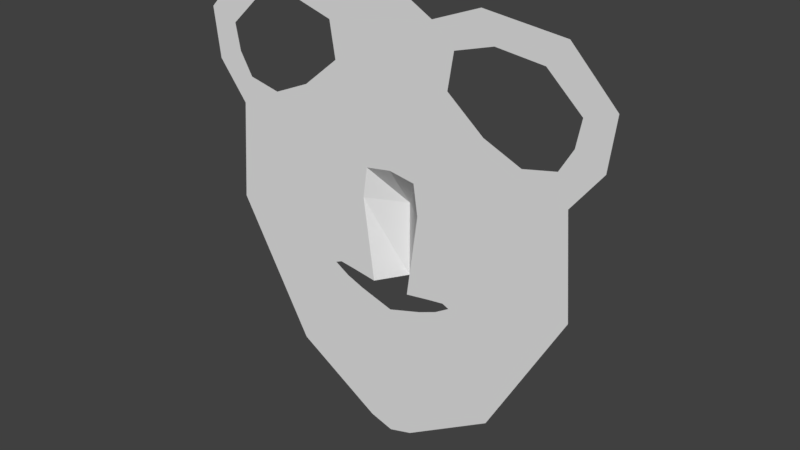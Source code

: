 # Source: jim.blender.blend  (saved by Blender 2.78.0; exported with 4.5.12 LTS)
import bpy
from mathutils import Matrix  # noqa: F401  (used for matrix-valued properties, if any)

bpy.ops.wm.read_factory_settings(use_empty=True)
scene = bpy.context.scene
scene.name = 'Scene'

# ---- collections
col_collection_4 = bpy.data.collections.new('Collection 4'); scene.collection.children.link(col_collection_4)

# ---- world
world_world = bpy.data.worlds.new('World'); scene.world = world_world
world_world.color = (0.05088, 0.05088, 0.05088)
world_world.use_sun_shadow = False
world_world.sun_shadow_jitter_overblur = 0.0
world_world.cycles.sampling_method = 'MANUAL'

# ---- meshes
me_plane_000 = bpy.data.meshes.new('Plane.000')
me_plane_000.from_pydata([(0.0, 0.5232, 9.982e-08)], [], [])
me_plane_000.use_remesh_preserve_volume = False
me_plane_000.use_remesh_preserve_attributes = False
me_plane_000.use_mirror_vertex_groups = False
me_plane_000.update()
me_plane_005 = bpy.data.meshes.new('Plane.005')
me_plane_005.from_pydata([(0.1374, -0.7315, -7.637e-09), (0.2172, -0.1564, 3.767e-08), (0.0, -0.7225, -0.1947), (0.0, -0.1996, -0.1947), (0.3118, -0.7041, -5.715e-09), (0.3771, -0.0584, 4.71e-08), (0.4223, -0.6891, -5.318e-09), (0.5987, -0.408, 1.637e-08), (0.469, -0.7094, -7.774e-09), (0.6706, -0.6788, -7.56e-09), (0.3667, -0.7721, -1.292e-08), (0.4791, -0.8787, -2.621e-08), (0.2381, -0.8233, -1.756e-08), (0.2828, -0.9427, -3.201e-08), (0.984, -0.6823, -7.431e-09), (0.6968, -1.196, -5.507e-08), (0.0, -0.8961, -2.416e-08), (0.0, -1.052, -4.192e-08), (0.1861, 0.0573, 5.704e-08), (0.0, 0.08786, -4.06e-09), (0.3519, -0.03482, 4.924e-08), (0.4387, -0.02217, 5.03e-08), (0.1893, 0.1693, 6.719e-08), (0.0, 0.1998, 6.09e-09), (0.3551, 0.07716, 5.939e-08), (0.1893, 0.1693, 6.719e-08), (0.0, 0.1998, 6.09e-09), (0.3551, 0.07716, 5.939e-08), (0.1048, 0.7221, 1.173e-07), (0.0, 0.7527, 5.62e-08), (0.2876, 0.5918, 1.06e-07), (0.1432, 1.183, 1.591e-07), (0.0, 1.213, 9.797e-08), (0.3091, 1.091, 1.513e-07), (0.4262, 0.6991, 1.158e-07), (0.4668, 0.9446, 1.38e-07), (0.6407, 1.218, 1.628e-07), (0.734, 1.024, 1.453e-07), (1.194, 1.157, 1.572e-07), (1.063, 0.9862, 1.418e-07), (1.507, 0.835, 1.281e-07), (1.304, 0.7626, 1.215e-07), (1.465, 0.4891, 9.673e-08), (1.269, 0.5787, 1.049e-07), (1.257, 0.223, 7.261e-08), (1.177, 0.4225, 9.07e-08), (0.9424, 0.1577, 6.669e-08), (0.9468, 0.3726, 8.618e-08), (0.5374, 0.3285, 8.217e-08), (0.6837, 0.486, 9.645e-08), (0.7336, -0.2937, 2.672e-08), (0.8355, -0.658, -5.506e-09), (0.567, -1.052, -4.188e-08), (0.781, -1.427, -7.612e-08), (0.3224, -1.166, -5.225e-08), (0.0, -1.26, -6.081e-08), (1.312, -0.4786, 1.194e-08), (0.3652, -1.401, -7.368e-08), (0.0, -1.491, -8.182e-08), (0.1679, -1.807, -1.105e-07), (0.0, -1.858, -1.152e-07)], [], [(2, 0, 1, 3), (1, 0, 4, 5), (5, 4, 6, 7), (7, 6, 8, 9), (9, 8, 10, 11), (11, 10, 12, 13), (1, 5, 20, 18), (3, 1, 18, 19), (20, 5, 21, 24), (18, 20, 24, 22), (19, 18, 22, 23), (22, 24, 27, 25), (23, 22, 25, 26), (25, 27, 30, 28), (26, 25, 28, 29), (28, 30, 33, 31), (29, 28, 31, 32), (33, 30, 34, 35), (33, 35, 37, 36), (36, 37, 39, 38), (38, 39, 41, 40), (40, 41, 43, 42), (42, 43, 45, 44), (44, 45, 47, 46), (46, 47, 49, 48), (30, 48, 49, 34), (30, 27, 21, 48), (9, 11, 52, 51), (5, 7, 50, 21), (46, 14, 56, 44), (7, 9, 51, 50), (11, 13, 54, 52), (17, 13, 12, 16), (54, 13, 17, 55), (48, 21, 50, 46), (52, 54, 57, 15), (51, 52, 15, 14), (54, 55, 58, 57), (15, 57, 59, 53), (50, 51, 14, 46), (14, 15, 53, 56), (57, 58, 60, 59)])
me_plane_005.use_remesh_preserve_volume = False
me_plane_005.use_remesh_preserve_attributes = False
me_plane_005.use_mirror_vertex_groups = False
me_plane_005.update()

# ---- objects
ob_plane_001 = bpy.data.objects.new('Plane.001', me_plane_000)
ob_plane = bpy.data.objects.new('Plane', me_plane_005)

# ---- transforms, parenting, visibility, modifiers, constraints
ob_plane_001.location = (0.0, 0.0, 0.0)
ob_plane_001.rotation_euler = (1.571, 0.0, 0.0)
ob_plane_001.lineart.crease_threshold = 0.0
_m = ob_plane_001.modifiers.new('Mirror', 'MIRROR')
_m.use_clip = True
ob_plane.location = (0.0, 0.0, 0.0)
ob_plane.rotation_euler = (1.571, 0.0, 0.0)
ob_plane.lineart.crease_threshold = 0.0
_m = ob_plane.modifiers.new('Mirror', 'MIRROR')
_m.use_clip = True

# ---- collection membership
col_collection_4.objects.link(ob_plane_001)
col_collection_4.objects.link(ob_plane)

# ---- scene / render settings (as saved in the file)
scene.frame_start = 1; scene.frame_end = 250; scene.frame_set(41)
scene.render.engine = 'BLENDER_EEVEE_NEXT'
scene.render.resolution_percentage = 50
scene.render.dither_intensity = 0.0
scene.cycles.use_denoising = False
scene.cycles.samples = 128
scene.cycles.sampling_pattern = 'TABULATED_SOBOL'
scene.cycles.light_sampling_threshold = 0.0
scene.cycles.use_adaptive_sampling = False
scene.cycles.use_light_tree = False
scene.cycles.blur_glossy = 0.0
scene.cycles.sample_clamp_indirect = 0.0
scene.view_settings.view_transform = 'Standard'
bpy.context.view_layer.update()

# ---- added for rendering (the .blend has no active camera and no usable light): camera, sun
cam_auto = bpy.data.cameras.new('AutoCamera')
cam_auto.lens = 50.0
cam_auto.sensor_width = 36.0
cam_auto.clip_end = 1000.0
ob_auto_camera = bpy.data.objects.new('AutoCamera', cam_auto)
scene.collection.objects.link(ob_auto_camera)
ob_auto_camera.location = (3.98812, -4.68842, 2.87047)
ob_auto_camera.rotation_euler = (1.09748, -7.21219e-08, 0.694738)
scene.camera = ob_auto_camera
light_auto_sun = bpy.data.lights.new('AutoSun', 'SUN')
light_auto_sun.energy = 3.0
light_auto_sun.angle = 0.0523599
ob_auto_sun = bpy.data.objects.new('AutoSun', light_auto_sun)
scene.collection.objects.link(ob_auto_sun)
ob_auto_sun.rotation_euler = (0.872665, 0.174533, 0.523599)
bpy.context.view_layer.update()
